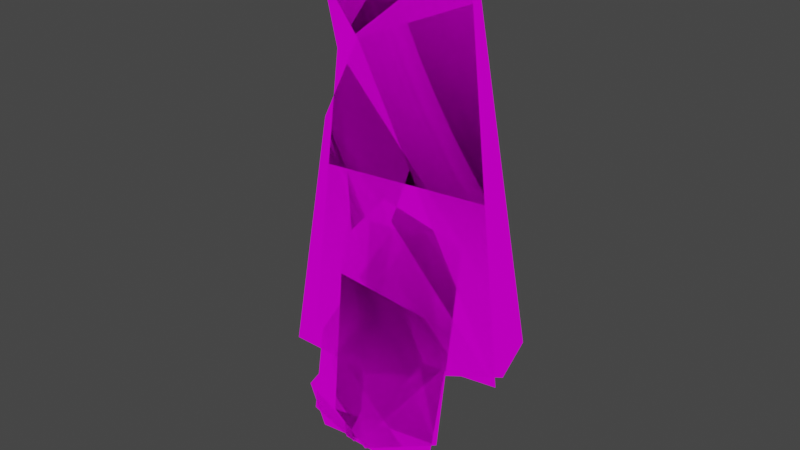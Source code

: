 # Source: blender.blend  (saved by Blender 2.83.19; exported with 4.5.12 LTS)
import bpy
from mathutils import Matrix  # noqa: F401  (used for matrix-valued properties, if any)

bpy.ops.wm.read_factory_settings(use_empty=True)
scene = bpy.context.scene
scene.name = 'Scene'

# ---- collections
col_bear = bpy.data.collections.new('Bear'); scene.collection.children.link(col_bear)

# ---- images (referenced by path relative to the original .blend; pixels are not part of the script)
import os
ASSET_DIR = os.environ.get("B2B_ASSET_DIR", "")  # directory of the original .blend (textures are referenced by path, not embedded)
HERE = os.path.dirname(os.path.abspath(__file__))  # packed textures are extracted next to this script under _unpacked/

def load_image(name, relpath, width, height, colorspace="sRGB"):
    """Load a texture the original file referenced (path relative to the .blend, or extracted next to this script)."""
    p = next((c for c in (os.path.join(HERE, relpath), os.path.join(ASSET_DIR, relpath)) if relpath and os.path.exists(c)), "")
    if p:
        img = bpy.data.images.load(p, check_existing=True)
        img.name = name
    else:  # same state as the original file: an image datablock whose file is absent (Cycles renders it pink)
        img = bpy.data.images.new(name, width, height)
        img.source = "FILE"
        img.filepath = "//" + (relpath or name)
    img.colorspace_settings.name = colorspace
    return img
img_bear_png = load_image('bear.png', 'bear.png', 1024, 1024, 'sRGB')

# ---- materials (node trees are filled in below, after node groups)
mat_diffuse = bpy.data.materials.new('diffuse')
mat_diffuse.use_transparent_shadow = False

# ---- material node trees
mat_diffuse.use_nodes = True; mat_diffuse.node_tree.nodes.clear()
_N = mat_diffuse.node_tree.nodes; _L = mat_diffuse.node_tree.links
n0 = _N.new('ShaderNodeOutputMaterial'); n0.name = 'Material Output'; n0.location = (389, 302)
n1 = _N.new('ShaderNodeBsdfPrincipled'); n1.name = 'Principled BSDF'; n1.location = (-36, 288)
n1.distribution = 'GGX'
n1.subsurface_method = 'BURLEY'
n1.inputs[2].default_value = 1.0
n1.inputs[3].default_value = 1.45
n1.inputs[13].default_value = 0.0
n1.inputs[27].default_value = (0.0, 0.0, 0.0, 1.0)
n1.inputs[28].default_value = 1.0
n2 = _N.new('ShaderNodeTexImage'); n2.name = 'Image Texture'; n2.location = (-439, 283)
n2.image = img_bear_png
_L.new(n2.outputs[0], n1.inputs[0])
_L.new(n1.outputs[0], n0.inputs[0])
_L.new(n2.outputs[1], n1.inputs[4])
n0.is_active_output = True

# ---- world
world_world = bpy.data.worlds.new('World'); scene.world = world_world
world_world.use_nodes = True; world_world.node_tree.nodes.clear()
_N = world_world.node_tree.nodes; _L = world_world.node_tree.links
n0 = _N.new('ShaderNodeOutputWorld'); n0.name = 'World Output'; n0.location = (300, 300)
n1 = _N.new('ShaderNodeBackground'); n1.name = 'Background'; n1.location = (10, 300)
n1.inputs[0].default_value = (0.05088, 0.05088, 0.05088, 1.0)
_L.new(n1.outputs[0], n0.inputs[0])
n0.is_active_output = True
world_world.color = (0.05088, 0.05088, 0.05088)
world_world.use_sun_shadow = False
world_world.sun_shadow_jitter_overblur = 0.0

# ---- meshes
me_plane_004 = bpy.data.meshes.new('Plane.004')
me_plane_004.from_pydata([(0.2398, 1.849e-07, 0.3136), (-0.939, 2.774e-07, -1.665), (-0.51, 3.305e-07, -1.811), (0.3736, 2.959e-07, -0.6749), (-0.8212, 2.058e-07, -0.8444), (-0.07141, 1.569e-07, 0.3151)], [], [(2, 3, 5), (3, 0, 5), (5, 4, 2), (1, 2, 4)])
_uv = me_plane_004.uv_layers.new(name='UVMap')
_uv.uv.foreach_set('vector', [0.1613, 0.0, 0.4503, 0.05233, 0.5173, 0.2625, 0.4503, 0.05233, 0.5644, 0.2201, 0.5173, 0.2625, 0.5173, 0.2625, 0.2455, 0.1886, 0.1613, 0.0, 0.116, 0.0803, 0.1613, 0.0, 0.2455, 0.1886])
me_plane_004.materials.append(mat_diffuse)
me_plane_004.use_remesh_fix_poles = True
me_plane_004.use_remesh_preserve_attributes = False
me_plane_004.use_mirror_vertex_groups = False
me_plane_004.update()
me_plane_006 = bpy.data.meshes.new('Plane.006')
me_plane_006.from_pydata([(0.5562, -3.143e-07, 2.442), (1.064, 4.474e-08, -0.1845), (0.9155, 8.898e-08, -0.54), (0.08284, -3.307e-07, 2.493), (-0.7505, -3.126e-07, 2.231), (-0.581, -2.173e-07, 1.539), (-0.886, 8.769e-08, -0.803), (-0.3971, 1.349e-07, -1.085)], [], [(7, 5, 2), (6, 5, 7), (1, 2, 5), (0, 1, 5), (4, 5, 3), (3, 0, 5)])
_uv = me_plane_006.uv_layers.new(name='UVMap')
_uv.uv.foreach_set('vector', [0.6688, 0.2957, 0.7118, 0.8284, 0.9502, 0.3652, 0.5787, 0.3672, 0.7118, 0.8284, 0.6688, 0.2957, 0.991, 0.4322, 0.9502, 0.3652, 0.7118, 0.8284, 0.9688, 0.9752, 0.991, 0.4322, 0.7118, 0.8284, 0.6988, 0.9726, 0.7118, 0.8284, 0.8749, 0.9999, 0.8749, 0.9999, 0.9688, 0.9752, 0.7118, 0.8284])
me_plane_006.materials.append(mat_diffuse)
me_plane_006.use_remesh_fix_poles = True
me_plane_006.use_remesh_preserve_attributes = False
me_plane_006.use_mirror_vertex_groups = False
me_plane_006.update()
me_plane_007 = bpy.data.meshes.new('Plane.007')
me_plane_007.from_pydata([(-0.685, 8.573e-08, 2.012), (-0.6894, 1.201e-07, 2.268), (-0.1295, 1.553e-07, 2.526), (0.4068, 1.528e-07, 2.504), (0.561, 9.319e-08, 2.059), (0.8583, -2.707e-07, -0.6514), (0.2133, -2.821e-07, -0.7314), (-0.03448, -3.264e-07, -1.06), (-1.101, -3.243e-07, -1.037), (-0.7187, -5.014e-08, 1.001), (-0.392, 3.748e-08, 1.651)], [], [(4, 2, 3), (1, 2, 0), (2, 4, 0), (0, 4, 10), (4, 5, 10), (5, 9, 6), (9, 10, 5), (6, 9, 7), (8, 7, 9)])
_uv = me_plane_007.uv_layers.new(name='UVMap')
_uv.uv.foreach_set('vector', [0.3291, 0.3589, 0.4707, 0.2649, 0.3612, 0.2687, 0.5846, 0.3182, 0.4707, 0.2649, 0.5833, 0.3702, 0.4707, 0.2649, 0.3291, 0.3589, 0.5833, 0.3702, 0.5833, 0.3702, 0.3291, 0.3589, 0.523, 0.4431, 0.3291, 0.3589, 0.2647, 0.9093, 0.523, 0.4431, 0.2647, 0.9093, 0.5888, 0.5756, 0.3962, 0.9264, 0.5888, 0.5756, 0.523, 0.4431, 0.2647, 0.9093, 0.3962, 0.9264, 0.5888, 0.5756, 0.4463, 0.9935, 0.6639, 0.9903, 0.4463, 0.9935, 0.5888, 0.5756])
me_plane_007.materials.append(mat_diffuse)
me_plane_007.use_remesh_fix_poles = True
me_plane_007.use_remesh_preserve_attributes = False
me_plane_007.use_mirror_vertex_groups = False
me_plane_007.update()
me_plane_008 = bpy.data.meshes.new('Plane.008')
me_plane_008.from_pydata([(0.3431, -8.877e-08, -1.421), (-0.5761, -2.606e-07, 0.05833), (-0.7133, -4.08e-08, -1.581), (-0.3909, -1.718e-08, -1.822), (-0.1685, -3.307e-07, 0.5115), (0.5285, -3.279e-07, 0.3553)], [], [(5, 4, 0), (4, 1, 0), (1, 2, 0), (3, 0, 2)])
_uv = me_plane_008.uv_layers.new(name='UVMap')
_uv.uv.foreach_set('vector', [0.2098, 0.9957, 0.06414, 1.0, 0.2414, 0.6341, 0.06414, 1.0, 0.0, 0.8939, 0.2414, 0.6341, 0.0, 0.8939, 0.03588, 0.5615, 0.2414, 0.6341, 0.1098, 0.5258, 0.2414, 0.6341, 0.03588, 0.5615])
me_plane_008.materials.append(mat_diffuse)
me_plane_008.use_remesh_fix_poles = True
me_plane_008.use_remesh_preserve_attributes = False
me_plane_008.use_mirror_vertex_groups = False
me_plane_008.update()
me_plane_009 = bpy.data.meshes.new('Plane.009')
me_plane_009.from_pydata([(0.5174, 1.709e-07, 0.01885), (-0.6945, 3.281e-07, -0.981), (-0.4669, 3.058e-07, 0.5135), (0.1562, 2.216e-07, 0.4176), (-0.5936, 3.101e-07, -1.798), (0.2374, 1.984e-07, -1.819)], [], [(2, 1, 3), (3, 1, 0), (5, 0, 1), (4, 5, 1)])
_uv = me_plane_009.uv_layers.new(name='UVMap')
_uv.uv.foreach_set('vector', [0.5277, 0.03732, 0.8343, 0.003537, 0.5421, 0.1646, 0.5421, 0.1646, 0.8343, 0.003537, 0.6204, 0.2413, 0.9974, 0.1997, 0.6204, 0.2413, 0.8343, 0.003537, 1.0, 0.03082, 0.9974, 0.1997, 0.8343, 0.003537])
me_plane_009.materials.append(mat_diffuse)
me_plane_009.use_remesh_fix_poles = True
me_plane_009.use_remesh_preserve_attributes = False
me_plane_009.use_mirror_vertex_groups = False
me_plane_009.update()
me_plane_010 = bpy.data.meshes.new('Plane.010')
me_plane_010.from_pydata([(0.2156, -2.649e-08, 0.3228), (-0.9885, 2.112e-07, -1.446), (-0.3652, 9.449e-08, -0.5776), (-0.3066, -2.219e-08, 0.2908), (-0.8394, 2.584e-07, -1.798), (-0.4398, 2.534e-07, -1.76), (0.3807, 1.124e-07, -0.7108)], [], [(2, 6, 3), (3, 6, 0), (2, 5, 6), (1, 5, 2), (4, 5, 1)])
_uv = me_plane_010.uv_layers.new(name='UVMap')
_uv.uv.foreach_set('vector', [0.1555, 0.3569, 0.3077, 0.3298, 0.1674, 0.5334, 0.1674, 0.5334, 0.3077, 0.3298, 0.274, 0.5399, 0.1555, 0.3569, 0.1402, 0.1166, 0.3077, 0.3298, 0.02827, 0.1804, 0.1402, 0.1166, 0.1555, 0.3569, 0.05871, 0.109, 0.1402, 0.1166, 0.02827, 0.1804])
me_plane_010.materials.append(mat_diffuse)
me_plane_010.use_remesh_fix_poles = True
me_plane_010.use_remesh_preserve_attributes = False
me_plane_010.use_mirror_vertex_groups = False
me_plane_010.update()

# ---- objects
ob_arm_left = bpy.data.objects.new('arm_left', me_plane_004)
ob_bear_back = bpy.data.objects.new('bear_back', me_plane_006)
ob_bear_front = bpy.data.objects.new('bear_front', me_plane_007)
ob_leg_right = bpy.data.objects.new('leg_right', me_plane_008)
ob_leg_left = bpy.data.objects.new('leg_left', me_plane_009)
ob_arm_right = bpy.data.objects.new('arm_right', me_plane_010)

# ---- transforms, parenting, visibility, modifiers, constraints
ob_arm_left.location = (0.0, 0.0, 0.0)
ob_arm_left.lineart.crease_threshold = 0.0
ob_bear_back.location = (0.0, 0.0, 0.0)
ob_bear_back.lineart.crease_threshold = 0.0
ob_bear_front.location = (0.0, 0.0, 0.0)
ob_bear_front.lineart.crease_threshold = 0.0
ob_leg_right.location = (0.0, 0.0, 0.0)
ob_leg_right.lineart.crease_threshold = 0.0
ob_leg_left.location = (0.0, 0.0, 0.0)
ob_leg_left.lineart.crease_threshold = 0.0
ob_arm_right.location = (0.0, 0.0, 0.0)
ob_arm_right.lineart.crease_threshold = 0.0

# ---- collection membership
col_bear.objects.link(ob_arm_left)
col_bear.objects.link(ob_bear_back)
col_bear.objects.link(ob_bear_front)
col_bear.objects.link(ob_leg_right)
col_bear.objects.link(ob_leg_left)
col_bear.objects.link(ob_arm_right)

# ---- scene / render settings (as saved in the file)
scene.frame_start = 1; scene.frame_end = 250; scene.frame_set(1)
scene.render.engine = 'BLENDER_EEVEE_NEXT'
scene.cycles.use_denoising = False
scene.cycles.samples = 128
scene.cycles.sampling_pattern = 'TABULATED_SOBOL'
scene.cycles.use_adaptive_sampling = False
scene.cycles.use_light_tree = False
scene.view_settings.view_transform = 'Filmic'
bpy.context.view_layer.update()

# ---- added for rendering (the .blend has no active camera and no usable light): camera, sun
cam_auto = bpy.data.cameras.new('AutoCamera')
cam_auto.lens = 50.0
cam_auto.sensor_width = 36.0
cam_auto.clip_end = 1000.0
ob_auto_camera = bpy.data.objects.new('AutoCamera', cam_auto)
scene.collection.objects.link(ob_auto_camera)
ob_auto_camera.location = (4.47592, -5.39333, 3.94764)
ob_auto_camera.rotation_euler = (1.09748, -7.21219e-08, 0.694738)
scene.camera = ob_auto_camera
light_auto_sun = bpy.data.lights.new('AutoSun', 'SUN')
light_auto_sun.energy = 3.0
light_auto_sun.angle = 0.0523599
ob_auto_sun = bpy.data.objects.new('AutoSun', light_auto_sun)
scene.collection.objects.link(ob_auto_sun)
ob_auto_sun.rotation_euler = (0.872665, 0.174533, 0.523599)
bpy.context.view_layer.update()
